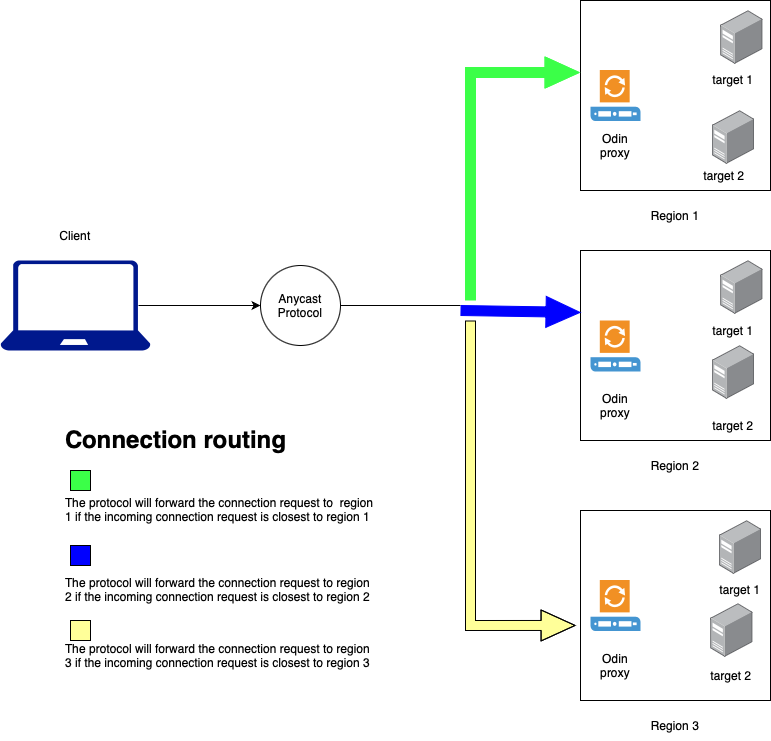

The diagram above was exported from draw.io. Its source (the exported page's mxGraphModel, read from the mxfile embedded in the PNG):
<mxGraphModel dx="954" dy="647" grid="1" gridSize="10" guides="1" tooltips="1" connect="1" arrows="1" fold="1" page="1" pageScale="1" pageWidth="827" pageHeight="1169" background="#ffffff" math="0" shadow="0">
  <root>
    <mxCell id="0" />
    <mxCell id="1" parent="0" />
    <mxCell id="4Fr_AaNwZxDrb3gcwdmN-1" value="" style="sketch=0;aspect=fixed;pointerEvents=1;shadow=0;dashed=0;html=1;strokeColor=none;labelPosition=center;verticalLabelPosition=bottom;verticalAlign=top;align=center;fillColor=#00188D;shape=mxgraph.azure.laptop" vertex="1" parent="1">
      <mxGeometry x="30" y="280" width="150" height="90" as="geometry" />
    </mxCell>
    <mxCell id="4Fr_AaNwZxDrb3gcwdmN-2" value="" style="ellipse;whiteSpace=wrap;html=1;aspect=fixed;" vertex="1" parent="1">
      <mxGeometry x="290" y="285" width="80" height="80" as="geometry" />
    </mxCell>
    <mxCell id="4Fr_AaNwZxDrb3gcwdmN-3" value="Anycast Protocol" style="text;html=1;strokeColor=none;fillColor=none;align=center;verticalAlign=middle;whiteSpace=wrap;rounded=0;" vertex="1" parent="1">
      <mxGeometry x="300" y="310" width="60" height="30" as="geometry" />
    </mxCell>
    <mxCell id="4Fr_AaNwZxDrb3gcwdmN-4" value="" style="whiteSpace=wrap;html=1;aspect=fixed;fillColor=none;" vertex="1" parent="1">
      <mxGeometry x="610" y="20" width="190" height="190" as="geometry" />
    </mxCell>
    <mxCell id="4Fr_AaNwZxDrb3gcwdmN-5" value="" style="whiteSpace=wrap;html=1;aspect=fixed;fillColor=none;" vertex="1" parent="1">
      <mxGeometry x="610" y="270" width="190" height="190" as="geometry" />
    </mxCell>
    <mxCell id="4Fr_AaNwZxDrb3gcwdmN-6" value="" style="whiteSpace=wrap;html=1;aspect=fixed;fillColor=none;" vertex="1" parent="1">
      <mxGeometry x="610" y="530" width="190" height="190" as="geometry" />
    </mxCell>
    <mxCell id="4Fr_AaNwZxDrb3gcwdmN-7" value="" style="shadow=0;dashed=0;html=1;strokeColor=none;fillColor=#4495D1;labelPosition=center;verticalLabelPosition=bottom;verticalAlign=top;align=center;outlineConnect=0;shape=mxgraph.veeam.proxy_server;" vertex="1" parent="1">
      <mxGeometry x="620" y="89.5" width="50" height="51" as="geometry" />
    </mxCell>
    <mxCell id="4Fr_AaNwZxDrb3gcwdmN-8" value="" style="shadow=0;dashed=0;html=1;strokeColor=none;fillColor=#4495D1;labelPosition=center;verticalLabelPosition=bottom;verticalAlign=top;align=center;outlineConnect=0;shape=mxgraph.veeam.proxy_server;" vertex="1" parent="1">
      <mxGeometry x="620" y="340" width="50" height="51" as="geometry" />
    </mxCell>
    <mxCell id="4Fr_AaNwZxDrb3gcwdmN-9" value="" style="shadow=0;dashed=0;html=1;strokeColor=none;fillColor=#4495D1;labelPosition=center;verticalLabelPosition=bottom;verticalAlign=top;align=center;outlineConnect=0;shape=mxgraph.veeam.proxy_server;" vertex="1" parent="1">
      <mxGeometry x="620" y="599.5" width="50" height="51" as="geometry" />
    </mxCell>
    <mxCell id="4Fr_AaNwZxDrb3gcwdmN-10" value="" style="points=[];aspect=fixed;html=1;align=center;shadow=0;dashed=0;image;image=img/lib/allied_telesis/computer_and_terminals/Server_Desktop.svg;fillColor=none;" vertex="1" parent="1">
      <mxGeometry x="750" y="280" width="42.599999999999994" height="54" as="geometry" />
    </mxCell>
    <mxCell id="4Fr_AaNwZxDrb3gcwdmN-11" value="" style="points=[];aspect=fixed;html=1;align=center;shadow=0;dashed=0;image;image=img/lib/allied_telesis/computer_and_terminals/Server_Desktop.svg;fillColor=none;" vertex="1" parent="1">
      <mxGeometry x="750" y="30" width="42.599999999999994" height="54" as="geometry" />
    </mxCell>
    <mxCell id="4Fr_AaNwZxDrb3gcwdmN-12" value="" style="points=[];aspect=fixed;html=1;align=center;shadow=0;dashed=0;image;image=img/lib/allied_telesis/computer_and_terminals/Server_Desktop.svg;fillColor=none;" vertex="1" parent="1">
      <mxGeometry x="741.7" y="130" width="42.599999999999994" height="54" as="geometry" />
    </mxCell>
    <mxCell id="4Fr_AaNwZxDrb3gcwdmN-13" value="" style="points=[];aspect=fixed;html=1;align=center;shadow=0;dashed=0;image;image=img/lib/allied_telesis/computer_and_terminals/Server_Desktop.svg;fillColor=none;" vertex="1" parent="1">
      <mxGeometry x="741.7" y="365" width="42.599999999999994" height="54" as="geometry" />
    </mxCell>
    <mxCell id="4Fr_AaNwZxDrb3gcwdmN-14" value="" style="points=[];aspect=fixed;html=1;align=center;shadow=0;dashed=0;image;image=img/lib/allied_telesis/computer_and_terminals/Server_Desktop.svg;fillColor=none;" vertex="1" parent="1">
      <mxGeometry x="748.7" y="540" width="42.599999999999994" height="54" as="geometry" />
    </mxCell>
    <mxCell id="4Fr_AaNwZxDrb3gcwdmN-15" value="" style="points=[];aspect=fixed;html=1;align=center;shadow=0;dashed=0;image;image=img/lib/allied_telesis/computer_and_terminals/Server_Desktop.svg;fillColor=none;" vertex="1" parent="1">
      <mxGeometry x="740" y="623" width="42.599999999999994" height="54" as="geometry" />
    </mxCell>
    <mxCell id="4Fr_AaNwZxDrb3gcwdmN-16" value="" style="endArrow=classic;html=1;rounded=0;exitX=0.92;exitY=0.5;exitDx=0;exitDy=0;exitPerimeter=0;entryX=0;entryY=0.5;entryDx=0;entryDy=0;" edge="1" parent="1" source="4Fr_AaNwZxDrb3gcwdmN-1" target="4Fr_AaNwZxDrb3gcwdmN-2">
      <mxGeometry width="50" height="50" relative="1" as="geometry">
        <mxPoint x="220" y="320" as="sourcePoint" />
        <mxPoint x="270" y="270" as="targetPoint" />
      </mxGeometry>
    </mxCell>
    <mxCell id="4Fr_AaNwZxDrb3gcwdmN-17" value="" style="endArrow=none;html=1;rounded=0;exitX=1;exitY=0.5;exitDx=0;exitDy=0;" edge="1" parent="1" source="4Fr_AaNwZxDrb3gcwdmN-2">
      <mxGeometry width="50" height="50" relative="1" as="geometry">
        <mxPoint x="410" y="320" as="sourcePoint" />
        <mxPoint x="490" y="325" as="targetPoint" />
      </mxGeometry>
    </mxCell>
    <mxCell id="4Fr_AaNwZxDrb3gcwdmN-19" value="" style="shape=flexArrow;endArrow=classic;html=1;rounded=0;strokeColor=#3BFF48;startSize=11;endSize=11;entryX=-0.005;entryY=0.379;entryDx=0;entryDy=0;entryPerimeter=0;fillColor=#3BFF48;" edge="1" parent="1" target="4Fr_AaNwZxDrb3gcwdmN-4">
      <mxGeometry width="50" height="50" relative="1" as="geometry">
        <mxPoint x="500" y="320" as="sourcePoint" />
        <mxPoint x="520" y="250" as="targetPoint" />
        <Array as="points">
          <mxPoint x="500" y="92" />
        </Array>
      </mxGeometry>
    </mxCell>
    <mxCell id="4Fr_AaNwZxDrb3gcwdmN-20" value="" style="shape=flexArrow;endArrow=classic;html=1;rounded=0;strokeColor=#0000FF;startSize=11;endSize=11;entryX=0;entryY=0.326;entryDx=0;entryDy=0;entryPerimeter=0;fillColor=#0000FF;" edge="1" parent="1" target="4Fr_AaNwZxDrb3gcwdmN-5">
      <mxGeometry width="50" height="50" relative="1" as="geometry">
        <mxPoint x="490" y="330" as="sourcePoint" />
        <mxPoint x="580" y="290" as="targetPoint" />
      </mxGeometry>
    </mxCell>
    <mxCell id="4Fr_AaNwZxDrb3gcwdmN-21" value="" style="shape=flexArrow;endArrow=classic;html=1;rounded=0;strokeColor=#000000;startSize=11;endSize=11;fillColor=#FFFF99;entryX=-0.026;entryY=0.605;entryDx=0;entryDy=0;entryPerimeter=0;" edge="1" parent="1" target="4Fr_AaNwZxDrb3gcwdmN-6">
      <mxGeometry width="50" height="50" relative="1" as="geometry">
        <mxPoint x="500" y="340" as="sourcePoint" />
        <mxPoint x="560" y="460" as="targetPoint" />
        <Array as="points">
          <mxPoint x="500" y="645" />
        </Array>
      </mxGeometry>
    </mxCell>
    <mxCell id="4Fr_AaNwZxDrb3gcwdmN-22" value="&lt;h1&gt;Connection routing&amp;nbsp;&lt;/h1&gt;&lt;p&gt;&lt;br&gt;&lt;/p&gt;&lt;p&gt;The protocol will forward the connection request to&lt;span style=&quot;&quot;&gt;&#09;&lt;/span&gt;&amp;nbsp;&lt;span style=&quot;&quot;&gt;region 1 if the incoming connection request is closest to region 1&lt;/span&gt;&lt;/p&gt;&lt;p&gt;&lt;span style=&quot;&quot;&gt;&lt;br&gt;&lt;/span&gt;&lt;/p&gt;&lt;p&gt;&lt;span style=&quot;&quot;&gt;&lt;span style=&quot;&quot;&gt;&#09;&lt;/span&gt;&lt;br&gt;&lt;/span&gt;The protocol will forward the connection request to&lt;span style=&quot;border-color: var(--border-color);&quot;&gt;&#09;&lt;/span&gt;&lt;span style=&quot;border-color: var(--border-color);&quot;&gt;region 2 if the incoming connection request is closest to region 2&lt;/span&gt;&lt;/p&gt;&lt;p&gt;&lt;span style=&quot;border-color: var(--border-color);&quot;&gt;&lt;br&gt;&lt;/span&gt;&lt;/p&gt;&lt;p&gt;&lt;span style=&quot;border-color: var(--border-color);&quot;&gt;&lt;/span&gt;&lt;/p&gt;&lt;p style=&quot;border-color: var(--border-color);&quot;&gt;The protocol will forward the connection request to&lt;span style=&quot;border-color: var(--border-color);&quot;&gt;&#09;&lt;/span&gt;&lt;span style=&quot;border-color: var(--border-color);&quot;&gt;region 3 if the incoming connection request is closest to region 3&lt;/span&gt;&lt;/p&gt;&lt;div&gt;&lt;span style=&quot;border-color: var(--border-color);&quot;&gt;&lt;br&gt;&lt;/span&gt;&lt;/div&gt;&lt;div&gt;&lt;span style=&quot;border-color: var(--border-color);&quot;&gt;&lt;br&gt;&lt;/span&gt;&lt;/div&gt;" style="text;html=1;strokeColor=none;fillColor=none;spacing=5;spacingTop=-20;whiteSpace=wrap;overflow=hidden;rounded=0;" vertex="1" parent="1">
      <mxGeometry x="90" y="440" width="320" height="320" as="geometry" />
    </mxCell>
    <mxCell id="4Fr_AaNwZxDrb3gcwdmN-24" value="" style="whiteSpace=wrap;html=1;aspect=fixed;fillColor=#3BFF48;" vertex="1" parent="1">
      <mxGeometry x="100" y="490" width="20" height="20" as="geometry" />
    </mxCell>
    <mxCell id="4Fr_AaNwZxDrb3gcwdmN-25" value="" style="whiteSpace=wrap;html=1;aspect=fixed;fillColor=#0000FF;" vertex="1" parent="1">
      <mxGeometry x="100" y="565" width="20" height="20" as="geometry" />
    </mxCell>
    <mxCell id="4Fr_AaNwZxDrb3gcwdmN-26" value="" style="whiteSpace=wrap;html=1;aspect=fixed;fillColor=#FFFF99;" vertex="1" parent="1">
      <mxGeometry x="100" y="640" width="20" height="20" as="geometry" />
    </mxCell>
    <mxCell id="4Fr_AaNwZxDrb3gcwdmN-27" value="Odin proxy" style="text;html=1;strokeColor=none;fillColor=none;align=center;verticalAlign=middle;whiteSpace=wrap;rounded=0;" vertex="1" parent="1">
      <mxGeometry x="615" y="150" width="60" height="30" as="geometry" />
    </mxCell>
    <mxCell id="4Fr_AaNwZxDrb3gcwdmN-28" value="Odin proxy" style="text;html=1;strokeColor=none;fillColor=none;align=center;verticalAlign=middle;whiteSpace=wrap;rounded=0;" vertex="1" parent="1">
      <mxGeometry x="615" y="410" width="60" height="30" as="geometry" />
    </mxCell>
    <mxCell id="4Fr_AaNwZxDrb3gcwdmN-29" value="Odin proxy" style="text;html=1;strokeColor=none;fillColor=none;align=center;verticalAlign=middle;whiteSpace=wrap;rounded=0;" vertex="1" parent="1">
      <mxGeometry x="615" y="670" width="60" height="30" as="geometry" />
    </mxCell>
    <mxCell id="4Fr_AaNwZxDrb3gcwdmN-30" value="target 1" style="text;html=1;strokeColor=none;fillColor=none;align=center;verticalAlign=middle;whiteSpace=wrap;rounded=0;" vertex="1" parent="1">
      <mxGeometry x="733" y="84" width="60" height="30" as="geometry" />
    </mxCell>
    <mxCell id="4Fr_AaNwZxDrb3gcwdmN-32" value="target 2" style="text;html=1;strokeColor=none;fillColor=none;align=center;verticalAlign=middle;whiteSpace=wrap;rounded=0;" vertex="1" parent="1">
      <mxGeometry x="724.3" y="180" width="60" height="30" as="geometry" />
    </mxCell>
    <mxCell id="4Fr_AaNwZxDrb3gcwdmN-33" value="target 1" style="text;html=1;strokeColor=none;fillColor=none;align=center;verticalAlign=middle;whiteSpace=wrap;rounded=0;" vertex="1" parent="1">
      <mxGeometry x="732.6" y="335" width="60" height="30" as="geometry" />
    </mxCell>
    <mxCell id="4Fr_AaNwZxDrb3gcwdmN-34" value="target 1" style="text;html=1;strokeColor=none;fillColor=none;align=center;verticalAlign=middle;whiteSpace=wrap;rounded=0;" vertex="1" parent="1">
      <mxGeometry x="740" y="594" width="60" height="30" as="geometry" />
    </mxCell>
    <mxCell id="4Fr_AaNwZxDrb3gcwdmN-35" value="target 2" style="text;html=1;strokeColor=none;fillColor=none;align=center;verticalAlign=middle;whiteSpace=wrap;rounded=0;" vertex="1" parent="1">
      <mxGeometry x="733" y="430" width="60" height="30" as="geometry" />
    </mxCell>
    <mxCell id="4Fr_AaNwZxDrb3gcwdmN-36" value="target 2" style="text;html=1;strokeColor=none;fillColor=none;align=center;verticalAlign=middle;whiteSpace=wrap;rounded=0;" vertex="1" parent="1">
      <mxGeometry x="731.3" y="680" width="60" height="30" as="geometry" />
    </mxCell>
    <mxCell id="4Fr_AaNwZxDrb3gcwdmN-37" value="Client" style="text;html=1;strokeColor=none;fillColor=none;align=center;verticalAlign=middle;whiteSpace=wrap;rounded=0;" vertex="1" parent="1">
      <mxGeometry x="75" y="240" width="60" height="30" as="geometry" />
    </mxCell>
    <mxCell id="4Fr_AaNwZxDrb3gcwdmN-38" value="Region 1" style="text;html=1;strokeColor=none;fillColor=none;align=center;verticalAlign=middle;whiteSpace=wrap;rounded=0;" vertex="1" parent="1">
      <mxGeometry x="675" y="220" width="60" height="30" as="geometry" />
    </mxCell>
    <mxCell id="4Fr_AaNwZxDrb3gcwdmN-39" value="Region 2" style="text;html=1;strokeColor=none;fillColor=none;align=center;verticalAlign=middle;whiteSpace=wrap;rounded=0;" vertex="1" parent="1">
      <mxGeometry x="675" y="470" width="60" height="30" as="geometry" />
    </mxCell>
    <mxCell id="4Fr_AaNwZxDrb3gcwdmN-40" value="Region 3" style="text;html=1;strokeColor=none;fillColor=none;align=center;verticalAlign=middle;whiteSpace=wrap;rounded=0;" vertex="1" parent="1">
      <mxGeometry x="675" y="730" width="60" height="30" as="geometry" />
    </mxCell>
  </root>
</mxGraphModel>